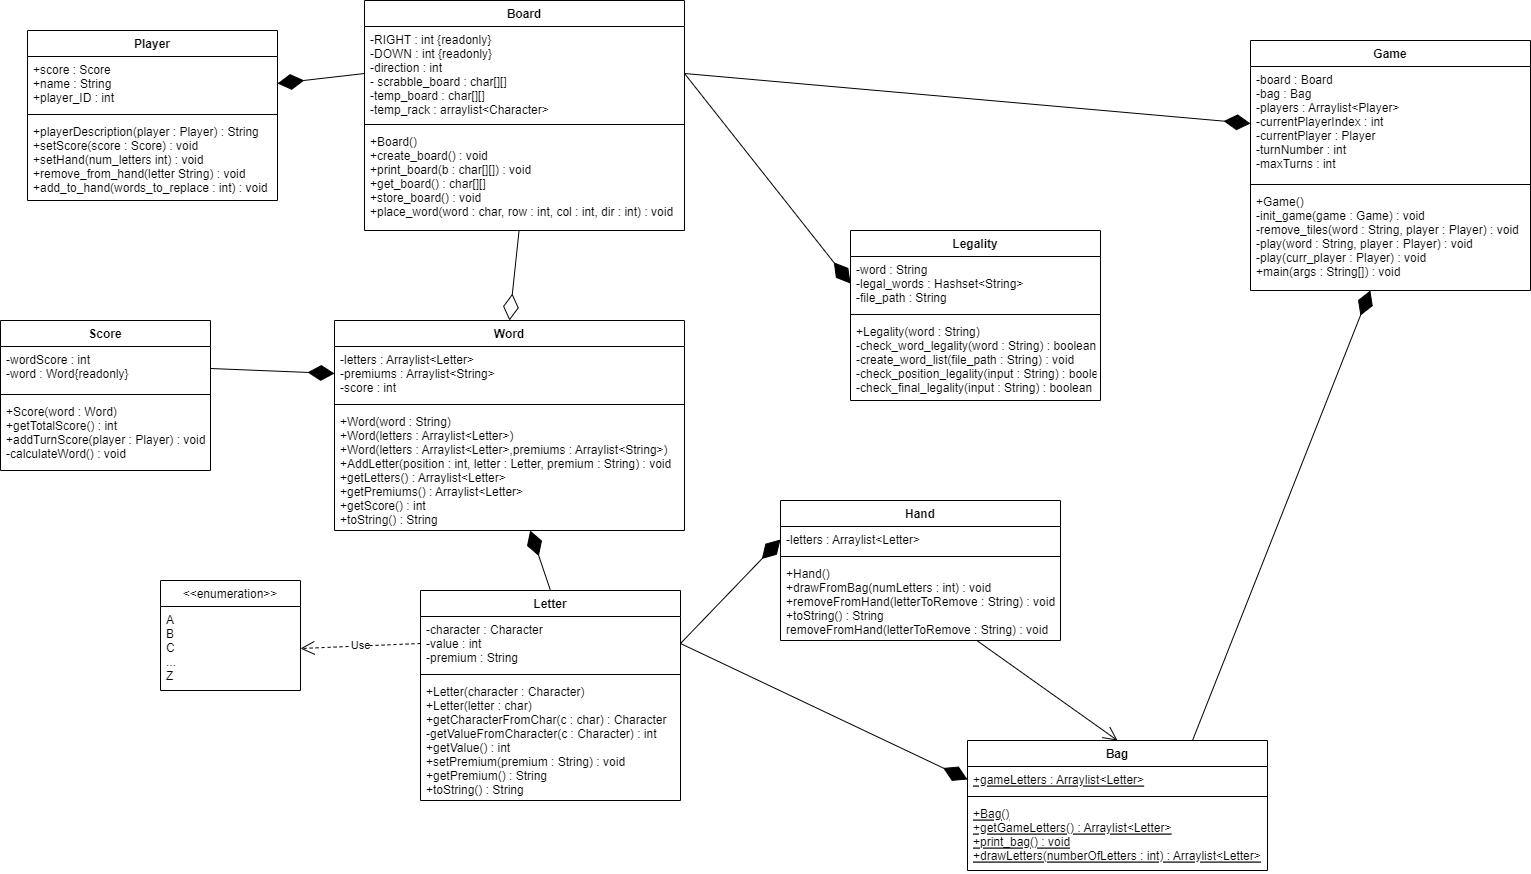

The diagram above was exported from draw.io. Its source (the exported page's mxGraphModel, read from the mxfile embedded in the PNG):
<mxGraphModel dx="1615" dy="857" grid="1" gridSize="10" guides="1" tooltips="1" connect="1" arrows="1" fold="1" page="1" pageScale="1" pageWidth="827" pageHeight="1169" math="0" shadow="0">
  <root>
    <mxCell id="WIyWlLk6GJQsqaUBKTNV-0" />
    <mxCell id="WIyWlLk6GJQsqaUBKTNV-1" parent="WIyWlLk6GJQsqaUBKTNV-0" />
    <mxCell id="ZN38-lNEfH9LQ8CzSZG--1" value="Word" style="swimlane;fontStyle=1;align=center;verticalAlign=top;childLayout=stackLayout;horizontal=1;startSize=26;horizontalStack=0;resizeParent=1;resizeParentMax=0;resizeLast=0;collapsible=1;marginBottom=0;" parent="WIyWlLk6GJQsqaUBKTNV-1" vertex="1">
      <mxGeometry x="-106" y="360" width="350" height="210" as="geometry" />
    </mxCell>
    <mxCell id="ZN38-lNEfH9LQ8CzSZG--2" value="-letters : Arraylist&lt;Letter&gt;&#10;-premiums : Arraylist&lt;String&gt;&#10;-score : int" style="text;strokeColor=none;fillColor=none;align=left;verticalAlign=top;spacingLeft=4;spacingRight=4;overflow=hidden;rotatable=0;points=[[0,0.5],[1,0.5]];portConstraint=eastwest;" parent="ZN38-lNEfH9LQ8CzSZG--1" vertex="1">
      <mxGeometry y="26" width="350" height="54" as="geometry" />
    </mxCell>
    <mxCell id="ZN38-lNEfH9LQ8CzSZG--3" value="" style="line;strokeWidth=1;fillColor=none;align=left;verticalAlign=middle;spacingTop=-1;spacingLeft=3;spacingRight=3;rotatable=0;labelPosition=right;points=[];portConstraint=eastwest;strokeColor=inherit;" parent="ZN38-lNEfH9LQ8CzSZG--1" vertex="1">
      <mxGeometry y="80" width="350" height="8" as="geometry" />
    </mxCell>
    <mxCell id="ZN38-lNEfH9LQ8CzSZG--4" value="+Word(word : String)&#10;+Word(letters : Arraylist&lt;Letter&gt;)&#10;+Word(letters : Arraylist&lt;Letter&gt;,premiums : Arraylist&lt;String&gt;)&#10;+AddLetter(position : int, letter : Letter, premium : String) : void&#10;+getLetters() : Arraylist&lt;Letter&gt;&#10;+getPremiums() : Arraylist&lt;Letter&gt;&#10;+getScore() : int&#10;+toString() : String&#10;" style="text;strokeColor=none;fillColor=none;align=left;verticalAlign=top;spacingLeft=4;spacingRight=4;overflow=hidden;rotatable=0;points=[[0,0.5],[1,0.5]];portConstraint=eastwest;" parent="ZN38-lNEfH9LQ8CzSZG--1" vertex="1">
      <mxGeometry y="88" width="350" height="122" as="geometry" />
    </mxCell>
    <mxCell id="ZN38-lNEfH9LQ8CzSZG--5" value="Board" style="swimlane;fontStyle=1;align=center;verticalAlign=top;childLayout=stackLayout;horizontal=1;startSize=26;horizontalStack=0;resizeParent=1;resizeParentMax=0;resizeLast=0;collapsible=1;marginBottom=0;" parent="WIyWlLk6GJQsqaUBKTNV-1" vertex="1">
      <mxGeometry x="-76" y="40" width="320" height="230" as="geometry" />
    </mxCell>
    <mxCell id="ZN38-lNEfH9LQ8CzSZG--6" value="-RIGHT : int {readonly}&#10;-DOWN : int {readonly}&#10;-direction : int&#10;- scrabble_board : char[][]&#10;-temp_board : char[][]&#10;-temp_rack : arraylist&lt;Character&gt;&#10;" style="text;strokeColor=none;fillColor=none;align=left;verticalAlign=top;spacingLeft=4;spacingRight=4;overflow=hidden;rotatable=0;points=[[0,0.5],[1,0.5]];portConstraint=eastwest;" parent="ZN38-lNEfH9LQ8CzSZG--5" vertex="1">
      <mxGeometry y="26" width="320" height="94" as="geometry" />
    </mxCell>
    <mxCell id="ZN38-lNEfH9LQ8CzSZG--7" value="" style="line;strokeWidth=1;fillColor=none;align=left;verticalAlign=middle;spacingTop=-1;spacingLeft=3;spacingRight=3;rotatable=0;labelPosition=right;points=[];portConstraint=eastwest;strokeColor=inherit;" parent="ZN38-lNEfH9LQ8CzSZG--5" vertex="1">
      <mxGeometry y="120" width="320" height="8" as="geometry" />
    </mxCell>
    <mxCell id="ZN38-lNEfH9LQ8CzSZG--8" value="+Board()&#10;+create_board() : void&#10;+print_board(b : char[][]) : void&#10;+get_board() : char[][]&#10;+store_board() : void&#10;+place_word(word : char, row : int, col : int, dir : int) : void" style="text;strokeColor=none;fillColor=none;align=left;verticalAlign=top;spacingLeft=4;spacingRight=4;overflow=hidden;rotatable=0;points=[[0,0.5],[1,0.5]];portConstraint=eastwest;" parent="ZN38-lNEfH9LQ8CzSZG--5" vertex="1">
      <mxGeometry y="128" width="320" height="102" as="geometry" />
    </mxCell>
    <mxCell id="ZN38-lNEfH9LQ8CzSZG--9" value="Letter" style="swimlane;fontStyle=1;align=center;verticalAlign=top;childLayout=stackLayout;horizontal=1;startSize=26;horizontalStack=0;resizeParent=1;resizeParentMax=0;resizeLast=0;collapsible=1;marginBottom=0;" parent="WIyWlLk6GJQsqaUBKTNV-1" vertex="1">
      <mxGeometry x="-20" y="630" width="260" height="210" as="geometry" />
    </mxCell>
    <mxCell id="ZN38-lNEfH9LQ8CzSZG--10" value="-character : Character&#10;-value : int&#10;-premium : String" style="text;strokeColor=none;fillColor=none;align=left;verticalAlign=top;spacingLeft=4;spacingRight=4;overflow=hidden;rotatable=0;points=[[0,0.5],[1,0.5]];portConstraint=eastwest;" parent="ZN38-lNEfH9LQ8CzSZG--9" vertex="1">
      <mxGeometry y="26" width="260" height="54" as="geometry" />
    </mxCell>
    <mxCell id="ZN38-lNEfH9LQ8CzSZG--11" value="" style="line;strokeWidth=1;fillColor=none;align=left;verticalAlign=middle;spacingTop=-1;spacingLeft=3;spacingRight=3;rotatable=0;labelPosition=right;points=[];portConstraint=eastwest;strokeColor=inherit;" parent="ZN38-lNEfH9LQ8CzSZG--9" vertex="1">
      <mxGeometry y="80" width="260" height="8" as="geometry" />
    </mxCell>
    <mxCell id="ZN38-lNEfH9LQ8CzSZG--12" value="+Letter(character : Character)&#10;+Letter(letter : char)&#10;+getCharacterFromChar(c : char) : Character&#10;-getValueFromCharacter(c : Character) : int&#10;+getValue() : int&#10;+setPremium(premium : String) : void&#10;+getPremium() : String&#10;+toString() : String" style="text;strokeColor=none;fillColor=none;align=left;verticalAlign=top;spacingLeft=4;spacingRight=4;overflow=hidden;rotatable=0;points=[[0,0.5],[1,0.5]];portConstraint=eastwest;" parent="ZN38-lNEfH9LQ8CzSZG--9" vertex="1">
      <mxGeometry y="88" width="260" height="122" as="geometry" />
    </mxCell>
    <mxCell id="7biypMq-BUCtfyHXm78b-0" value="" style="endArrow=diamondThin;endFill=1;endSize=24;html=1;rounded=0;exitX=0.5;exitY=0;exitDx=0;exitDy=0;" edge="1" parent="WIyWlLk6GJQsqaUBKTNV-1" source="ZN38-lNEfH9LQ8CzSZG--9" target="ZN38-lNEfH9LQ8CzSZG--4">
      <mxGeometry width="160" relative="1" as="geometry">
        <mxPoint x="120" y="440" as="sourcePoint" />
        <mxPoint x="280" y="440" as="targetPoint" />
      </mxGeometry>
    </mxCell>
    <mxCell id="7biypMq-BUCtfyHXm78b-1" value="Hand" style="swimlane;fontStyle=1;align=center;verticalAlign=top;childLayout=stackLayout;horizontal=1;startSize=26;horizontalStack=0;resizeParent=1;resizeParentMax=0;resizeLast=0;collapsible=1;marginBottom=0;" vertex="1" parent="WIyWlLk6GJQsqaUBKTNV-1">
      <mxGeometry x="340" y="540" width="280" height="140" as="geometry" />
    </mxCell>
    <mxCell id="7biypMq-BUCtfyHXm78b-2" value="-letters : Arraylist&lt;Letter&gt;" style="text;strokeColor=none;fillColor=none;align=left;verticalAlign=top;spacingLeft=4;spacingRight=4;overflow=hidden;rotatable=0;points=[[0,0.5],[1,0.5]];portConstraint=eastwest;" vertex="1" parent="7biypMq-BUCtfyHXm78b-1">
      <mxGeometry y="26" width="280" height="26" as="geometry" />
    </mxCell>
    <mxCell id="7biypMq-BUCtfyHXm78b-3" value="" style="line;strokeWidth=1;fillColor=none;align=left;verticalAlign=middle;spacingTop=-1;spacingLeft=3;spacingRight=3;rotatable=0;labelPosition=right;points=[];portConstraint=eastwest;strokeColor=inherit;" vertex="1" parent="7biypMq-BUCtfyHXm78b-1">
      <mxGeometry y="52" width="280" height="8" as="geometry" />
    </mxCell>
    <mxCell id="7biypMq-BUCtfyHXm78b-4" value="+Hand()&#10;+drawFromBag(numLetters : int) : void&#10;+removeFromHand(letterToRemove : String) : void&#10;+toString() : String&#10;removeFromHand(letterToRemove : String) : void" style="text;strokeColor=none;fillColor=none;align=left;verticalAlign=top;spacingLeft=4;spacingRight=4;overflow=hidden;rotatable=0;points=[[0,0.5],[1,0.5]];portConstraint=eastwest;" vertex="1" parent="7biypMq-BUCtfyHXm78b-1">
      <mxGeometry y="60" width="280" height="80" as="geometry" />
    </mxCell>
    <mxCell id="7biypMq-BUCtfyHXm78b-5" value="Bag" style="swimlane;fontStyle=1;align=center;verticalAlign=top;childLayout=stackLayout;horizontal=1;startSize=26;horizontalStack=0;resizeParent=1;resizeParentMax=0;resizeLast=0;collapsible=1;marginBottom=0;" vertex="1" parent="WIyWlLk6GJQsqaUBKTNV-1">
      <mxGeometry x="527" y="780" width="300" height="130" as="geometry" />
    </mxCell>
    <mxCell id="7biypMq-BUCtfyHXm78b-6" value="+gameLetters : Arraylist&lt;Letter&gt;" style="text;strokeColor=none;fillColor=none;align=left;verticalAlign=top;spacingLeft=4;spacingRight=4;overflow=hidden;rotatable=0;points=[[0,0.5],[1,0.5]];portConstraint=eastwest;fontStyle=4" vertex="1" parent="7biypMq-BUCtfyHXm78b-5">
      <mxGeometry y="26" width="300" height="26" as="geometry" />
    </mxCell>
    <mxCell id="7biypMq-BUCtfyHXm78b-7" value="" style="line;strokeWidth=1;fillColor=none;align=left;verticalAlign=middle;spacingTop=-1;spacingLeft=3;spacingRight=3;rotatable=0;labelPosition=right;points=[];portConstraint=eastwest;strokeColor=inherit;" vertex="1" parent="7biypMq-BUCtfyHXm78b-5">
      <mxGeometry y="52" width="300" height="8" as="geometry" />
    </mxCell>
    <mxCell id="7biypMq-BUCtfyHXm78b-8" value="+Bag()&#10;+getGameLetters() : Arraylist&lt;Letter&gt;&#10;+print_bag() : void&#10;+drawLetters(numberOfLetters : int) : Arraylist&lt;Letter&gt;" style="text;strokeColor=none;fillColor=none;align=left;verticalAlign=top;spacingLeft=4;spacingRight=4;overflow=hidden;rotatable=0;points=[[0,0.5],[1,0.5]];portConstraint=eastwest;fontStyle=4" vertex="1" parent="7biypMq-BUCtfyHXm78b-5">
      <mxGeometry y="60" width="300" height="70" as="geometry" />
    </mxCell>
    <mxCell id="7biypMq-BUCtfyHXm78b-9" value="" style="endArrow=open;endFill=1;endSize=12;html=1;rounded=0;entryX=0.5;entryY=0;entryDx=0;entryDy=0;" edge="1" parent="WIyWlLk6GJQsqaUBKTNV-1" source="7biypMq-BUCtfyHXm78b-4" target="7biypMq-BUCtfyHXm78b-5">
      <mxGeometry width="160" relative="1" as="geometry">
        <mxPoint x="270" y="540" as="sourcePoint" />
        <mxPoint x="430" y="540" as="targetPoint" />
      </mxGeometry>
    </mxCell>
    <mxCell id="7biypMq-BUCtfyHXm78b-10" value="" style="endArrow=diamondThin;endFill=1;endSize=24;html=1;rounded=0;exitX=1;exitY=0.5;exitDx=0;exitDy=0;entryX=0;entryY=0.5;entryDx=0;entryDy=0;" edge="1" parent="WIyWlLk6GJQsqaUBKTNV-1" source="ZN38-lNEfH9LQ8CzSZG--10" target="7biypMq-BUCtfyHXm78b-2">
      <mxGeometry width="160" relative="1" as="geometry">
        <mxPoint x="270" y="540" as="sourcePoint" />
        <mxPoint x="430" y="540" as="targetPoint" />
      </mxGeometry>
    </mxCell>
    <mxCell id="7biypMq-BUCtfyHXm78b-11" value="" style="endArrow=diamondThin;endFill=1;endSize=24;html=1;rounded=0;exitX=1;exitY=0.5;exitDx=0;exitDy=0;entryX=0;entryY=0.5;entryDx=0;entryDy=0;" edge="1" parent="WIyWlLk6GJQsqaUBKTNV-1" source="ZN38-lNEfH9LQ8CzSZG--10" target="7biypMq-BUCtfyHXm78b-6">
      <mxGeometry width="160" relative="1" as="geometry">
        <mxPoint x="270" y="540" as="sourcePoint" />
        <mxPoint x="430" y="540" as="targetPoint" />
      </mxGeometry>
    </mxCell>
    <mxCell id="7biypMq-BUCtfyHXm78b-26" value="&lt;&lt;enumeration&gt;&gt;" style="swimlane;fontStyle=0;childLayout=stackLayout;horizontal=1;startSize=26;fillColor=none;horizontalStack=0;resizeParent=1;resizeParentMax=0;resizeLast=0;collapsible=1;marginBottom=0;" vertex="1" parent="WIyWlLk6GJQsqaUBKTNV-1">
      <mxGeometry x="-280" y="620" width="140" height="110" as="geometry" />
    </mxCell>
    <mxCell id="7biypMq-BUCtfyHXm78b-27" value="A&#10;B&#10;C&#10;...&#10;Z" style="text;strokeColor=none;fillColor=none;align=left;verticalAlign=top;spacingLeft=4;spacingRight=4;overflow=hidden;rotatable=0;points=[[0,0.5],[1,0.5]];portConstraint=eastwest;" vertex="1" parent="7biypMq-BUCtfyHXm78b-26">
      <mxGeometry y="26" width="140" height="84" as="geometry" />
    </mxCell>
    <mxCell id="7biypMq-BUCtfyHXm78b-30" value="Use" style="endArrow=open;endSize=12;dashed=1;html=1;rounded=0;entryX=1;entryY=0.5;entryDx=0;entryDy=0;exitX=0;exitY=0.5;exitDx=0;exitDy=0;" edge="1" parent="WIyWlLk6GJQsqaUBKTNV-1" source="ZN38-lNEfH9LQ8CzSZG--10" target="7biypMq-BUCtfyHXm78b-27">
      <mxGeometry width="160" relative="1" as="geometry">
        <mxPoint x="-40" y="550" as="sourcePoint" />
        <mxPoint x="120" y="550" as="targetPoint" />
      </mxGeometry>
    </mxCell>
    <mxCell id="7biypMq-BUCtfyHXm78b-31" value="Legality" style="swimlane;fontStyle=1;align=center;verticalAlign=top;childLayout=stackLayout;horizontal=1;startSize=26;horizontalStack=0;resizeParent=1;resizeParentMax=0;resizeLast=0;collapsible=1;marginBottom=0;" vertex="1" parent="WIyWlLk6GJQsqaUBKTNV-1">
      <mxGeometry x="410" y="270" width="250" height="170" as="geometry" />
    </mxCell>
    <mxCell id="7biypMq-BUCtfyHXm78b-32" value="-word : String&#10;-legal_words : Hashset&lt;String&gt;&#10;-file_path : String" style="text;strokeColor=none;fillColor=none;align=left;verticalAlign=top;spacingLeft=4;spacingRight=4;overflow=hidden;rotatable=0;points=[[0,0.5],[1,0.5]];portConstraint=eastwest;" vertex="1" parent="7biypMq-BUCtfyHXm78b-31">
      <mxGeometry y="26" width="250" height="54" as="geometry" />
    </mxCell>
    <mxCell id="7biypMq-BUCtfyHXm78b-33" value="" style="line;strokeWidth=1;fillColor=none;align=left;verticalAlign=middle;spacingTop=-1;spacingLeft=3;spacingRight=3;rotatable=0;labelPosition=right;points=[];portConstraint=eastwest;strokeColor=inherit;" vertex="1" parent="7biypMq-BUCtfyHXm78b-31">
      <mxGeometry y="80" width="250" height="8" as="geometry" />
    </mxCell>
    <mxCell id="7biypMq-BUCtfyHXm78b-34" value="+Legality(word : String)&#10;-check_word_legality(word : String) : boolean&#10;-create_word_list(file_path : String) : void&#10;-check_position_legality(input : String) : boolean&#10;-check_final_legality(input : String) : boolean&#10;" style="text;strokeColor=none;fillColor=none;align=left;verticalAlign=top;spacingLeft=4;spacingRight=4;overflow=hidden;rotatable=0;points=[[0,0.5],[1,0.5]];portConstraint=eastwest;" vertex="1" parent="7biypMq-BUCtfyHXm78b-31">
      <mxGeometry y="88" width="250" height="82" as="geometry" />
    </mxCell>
    <mxCell id="7biypMq-BUCtfyHXm78b-35" value="Player" style="swimlane;fontStyle=1;align=center;verticalAlign=top;childLayout=stackLayout;horizontal=1;startSize=26;horizontalStack=0;resizeParent=1;resizeParentMax=0;resizeLast=0;collapsible=1;marginBottom=0;" vertex="1" parent="WIyWlLk6GJQsqaUBKTNV-1">
      <mxGeometry x="-413" y="70" width="250" height="170" as="geometry" />
    </mxCell>
    <mxCell id="7biypMq-BUCtfyHXm78b-36" value="+score : Score&#10;+name : String&#10;+player_ID : int" style="text;strokeColor=none;fillColor=none;align=left;verticalAlign=top;spacingLeft=4;spacingRight=4;overflow=hidden;rotatable=0;points=[[0,0.5],[1,0.5]];portConstraint=eastwest;" vertex="1" parent="7biypMq-BUCtfyHXm78b-35">
      <mxGeometry y="26" width="250" height="54" as="geometry" />
    </mxCell>
    <mxCell id="7biypMq-BUCtfyHXm78b-37" value="" style="line;strokeWidth=1;fillColor=none;align=left;verticalAlign=middle;spacingTop=-1;spacingLeft=3;spacingRight=3;rotatable=0;labelPosition=right;points=[];portConstraint=eastwest;strokeColor=inherit;" vertex="1" parent="7biypMq-BUCtfyHXm78b-35">
      <mxGeometry y="80" width="250" height="8" as="geometry" />
    </mxCell>
    <mxCell id="7biypMq-BUCtfyHXm78b-38" value="+playerDescription(player : Player) : String&#10;+setScore(score : Score) : void&#10;+setHand(num_letters int) : void&#10;+remove_from_hand(letter String) : void&#10;+add_to_hand(words_to_replace : int) : void&#10;" style="text;strokeColor=none;fillColor=none;align=left;verticalAlign=top;spacingLeft=4;spacingRight=4;overflow=hidden;rotatable=0;points=[[0,0.5],[1,0.5]];portConstraint=eastwest;" vertex="1" parent="7biypMq-BUCtfyHXm78b-35">
      <mxGeometry y="88" width="250" height="82" as="geometry" />
    </mxCell>
    <mxCell id="7biypMq-BUCtfyHXm78b-39" value="" style="endArrow=diamondThin;endFill=1;endSize=24;html=1;rounded=0;entryX=0;entryY=0.5;entryDx=0;entryDy=0;exitX=1;exitY=0.5;exitDx=0;exitDy=0;" edge="1" parent="WIyWlLk6GJQsqaUBKTNV-1" source="ZN38-lNEfH9LQ8CzSZG--6" target="7biypMq-BUCtfyHXm78b-32">
      <mxGeometry width="160" relative="1" as="geometry">
        <mxPoint x="90" y="450" as="sourcePoint" />
        <mxPoint x="250" y="450" as="targetPoint" />
      </mxGeometry>
    </mxCell>
    <mxCell id="7biypMq-BUCtfyHXm78b-40" value="" style="endArrow=diamondThin;endFill=0;endSize=24;html=1;rounded=0;entryX=0.5;entryY=0;entryDx=0;entryDy=0;" edge="1" parent="WIyWlLk6GJQsqaUBKTNV-1" source="ZN38-lNEfH9LQ8CzSZG--8" target="ZN38-lNEfH9LQ8CzSZG--1">
      <mxGeometry width="160" relative="1" as="geometry">
        <mxPoint x="50" y="450" as="sourcePoint" />
        <mxPoint x="210" y="450" as="targetPoint" />
      </mxGeometry>
    </mxCell>
    <mxCell id="7biypMq-BUCtfyHXm78b-41" value="" style="endArrow=diamondThin;endFill=1;endSize=24;html=1;rounded=0;entryX=1;entryY=0.5;entryDx=0;entryDy=0;exitX=0;exitY=0.5;exitDx=0;exitDy=0;" edge="1" parent="WIyWlLk6GJQsqaUBKTNV-1" source="ZN38-lNEfH9LQ8CzSZG--6" target="7biypMq-BUCtfyHXm78b-36">
      <mxGeometry width="160" relative="1" as="geometry">
        <mxPoint x="50" y="450" as="sourcePoint" />
        <mxPoint x="210" y="450" as="targetPoint" />
      </mxGeometry>
    </mxCell>
    <mxCell id="7biypMq-BUCtfyHXm78b-42" value="Score" style="swimlane;fontStyle=1;align=center;verticalAlign=top;childLayout=stackLayout;horizontal=1;startSize=26;horizontalStack=0;resizeParent=1;resizeParentMax=0;resizeLast=0;collapsible=1;marginBottom=0;" vertex="1" parent="WIyWlLk6GJQsqaUBKTNV-1">
      <mxGeometry x="-440" y="360" width="210" height="150" as="geometry" />
    </mxCell>
    <mxCell id="7biypMq-BUCtfyHXm78b-43" value="-wordScore : int&#10;-word : Word{readonly}&#10;" style="text;strokeColor=none;fillColor=none;align=left;verticalAlign=top;spacingLeft=4;spacingRight=4;overflow=hidden;rotatable=0;points=[[0,0.5],[1,0.5]];portConstraint=eastwest;" vertex="1" parent="7biypMq-BUCtfyHXm78b-42">
      <mxGeometry y="26" width="210" height="44" as="geometry" />
    </mxCell>
    <mxCell id="7biypMq-BUCtfyHXm78b-44" value="" style="line;strokeWidth=1;fillColor=none;align=left;verticalAlign=middle;spacingTop=-1;spacingLeft=3;spacingRight=3;rotatable=0;labelPosition=right;points=[];portConstraint=eastwest;strokeColor=inherit;" vertex="1" parent="7biypMq-BUCtfyHXm78b-42">
      <mxGeometry y="70" width="210" height="8" as="geometry" />
    </mxCell>
    <mxCell id="7biypMq-BUCtfyHXm78b-45" value="+Score(word : Word)&#10;+getTotalScore() : int&#10;+addTurnScore(player : Player) : void&#10;-calculateWord() : void&#10;" style="text;strokeColor=none;fillColor=none;align=left;verticalAlign=top;spacingLeft=4;spacingRight=4;overflow=hidden;rotatable=0;points=[[0,0.5],[1,0.5]];portConstraint=eastwest;" vertex="1" parent="7biypMq-BUCtfyHXm78b-42">
      <mxGeometry y="78" width="210" height="72" as="geometry" />
    </mxCell>
    <mxCell id="7biypMq-BUCtfyHXm78b-46" value="" style="endArrow=diamondThin;endFill=1;endSize=24;html=1;rounded=0;exitX=1;exitY=0.5;exitDx=0;exitDy=0;entryX=0;entryY=0.5;entryDx=0;entryDy=0;" edge="1" parent="WIyWlLk6GJQsqaUBKTNV-1" source="7biypMq-BUCtfyHXm78b-43" target="ZN38-lNEfH9LQ8CzSZG--2">
      <mxGeometry width="160" relative="1" as="geometry">
        <mxPoint x="-140" y="450" as="sourcePoint" />
        <mxPoint x="20" y="450" as="targetPoint" />
      </mxGeometry>
    </mxCell>
    <mxCell id="7biypMq-BUCtfyHXm78b-47" value="Game" style="swimlane;fontStyle=1;align=center;verticalAlign=top;childLayout=stackLayout;horizontal=1;startSize=26;horizontalStack=0;resizeParent=1;resizeParentMax=0;resizeLast=0;collapsible=1;marginBottom=0;" vertex="1" parent="WIyWlLk6GJQsqaUBKTNV-1">
      <mxGeometry x="810" y="80" width="280" height="250" as="geometry" />
    </mxCell>
    <mxCell id="7biypMq-BUCtfyHXm78b-48" value="-board : Board&#10;-bag : Bag&#10;-players : Arraylist&lt;Player&gt;&#10;-currentPlayerIndex : int&#10;-currentPlayer : Player&#10;-turnNumber : int&#10;-maxTurns : int" style="text;strokeColor=none;fillColor=none;align=left;verticalAlign=top;spacingLeft=4;spacingRight=4;overflow=hidden;rotatable=0;points=[[0,0.5],[1,0.5]];portConstraint=eastwest;" vertex="1" parent="7biypMq-BUCtfyHXm78b-47">
      <mxGeometry y="26" width="280" height="114" as="geometry" />
    </mxCell>
    <mxCell id="7biypMq-BUCtfyHXm78b-49" value="" style="line;strokeWidth=1;fillColor=none;align=left;verticalAlign=middle;spacingTop=-1;spacingLeft=3;spacingRight=3;rotatable=0;labelPosition=right;points=[];portConstraint=eastwest;strokeColor=inherit;" vertex="1" parent="7biypMq-BUCtfyHXm78b-47">
      <mxGeometry y="140" width="280" height="8" as="geometry" />
    </mxCell>
    <mxCell id="7biypMq-BUCtfyHXm78b-50" value="+Game()&#10;-init_game(game : Game) : void&#10;-remove_tiles(word : String, player : Player) : void&#10;-play(word : String, player : Player) : void&#10;-play(curr_player : Player) : void&#10;+main(args : String[]) : void&#10;" style="text;strokeColor=none;fillColor=none;align=left;verticalAlign=top;spacingLeft=4;spacingRight=4;overflow=hidden;rotatable=0;points=[[0,0.5],[1,0.5]];portConstraint=eastwest;fontStyle=0" vertex="1" parent="7biypMq-BUCtfyHXm78b-47">
      <mxGeometry y="148" width="280" height="102" as="geometry" />
    </mxCell>
    <mxCell id="7biypMq-BUCtfyHXm78b-51" value="" style="endArrow=diamondThin;endFill=1;endSize=24;html=1;rounded=0;exitX=0.75;exitY=0;exitDx=0;exitDy=0;" edge="1" parent="WIyWlLk6GJQsqaUBKTNV-1" source="7biypMq-BUCtfyHXm78b-5" target="7biypMq-BUCtfyHXm78b-50">
      <mxGeometry width="160" relative="1" as="geometry">
        <mxPoint x="710" y="620" as="sourcePoint" />
        <mxPoint x="870" y="620" as="targetPoint" />
      </mxGeometry>
    </mxCell>
    <mxCell id="7biypMq-BUCtfyHXm78b-52" value="" style="endArrow=diamondThin;endFill=1;endSize=24;html=1;rounded=0;entryX=0;entryY=0.5;entryDx=0;entryDy=0;exitX=1;exitY=0.5;exitDx=0;exitDy=0;" edge="1" parent="WIyWlLk6GJQsqaUBKTNV-1" source="ZN38-lNEfH9LQ8CzSZG--6" target="7biypMq-BUCtfyHXm78b-48">
      <mxGeometry width="160" relative="1" as="geometry">
        <mxPoint x="400" y="20" as="sourcePoint" />
        <mxPoint x="560" y="20" as="targetPoint" />
      </mxGeometry>
    </mxCell>
  </root>
</mxGraphModel>